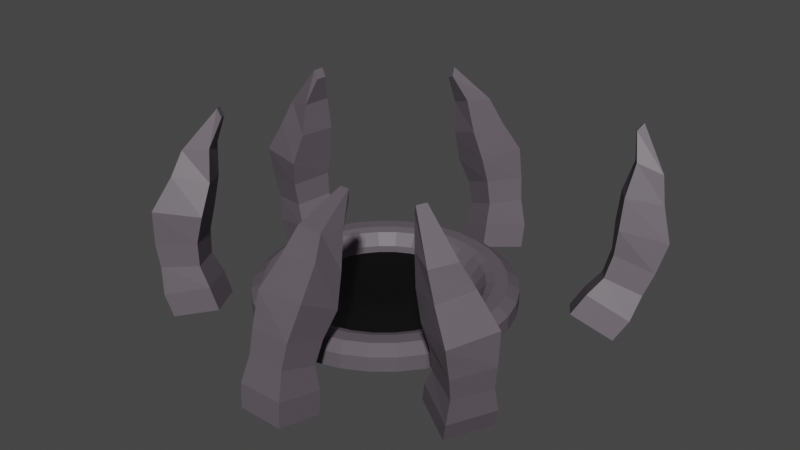 # Source: Kraken.blend  (saved by Blender 2.81.16; exported with 4.5.12 LTS)
import bpy
from mathutils import Matrix  # noqa: F401  (used for matrix-valued properties, if any)

bpy.ops.wm.read_factory_settings(use_empty=True)
scene = bpy.context.scene
scene.name = 'Scene'

# ---- collections
col_collection = bpy.data.collections.new('Collection'); scene.collection.children.link(col_collection)

# ---- materials (node trees are filled in below, after node groups)
mat_material_001 = bpy.data.materials.new('Material.001')
mat_material_001.use_transparent_shadow = False
mat_material_002 = bpy.data.materials.new('Material.002')
mat_material_002.use_transparent_shadow = False

# ---- material node trees
mat_material_001.use_nodes = True; mat_material_001.node_tree.nodes.clear()
_N = mat_material_001.node_tree.nodes; _L = mat_material_001.node_tree.links
n0 = _N.new('ShaderNodeOutputMaterial'); n0.name = 'Material Output'; n0.location = (300, 300)
n1 = _N.new('ShaderNodeBsdfPrincipled'); n1.name = 'Principled BSDF'; n1.location = (10, 300)
n1.distribution = 'GGX'
n1.subsurface_method = 'BURLEY'
n1.inputs[0].default_value = (0.1149, 0.09712, 0.1146, 1.0)
n1.inputs[3].default_value = 1.45
n1.inputs[27].default_value = (0.0, 0.0, 0.0, 1.0)
n1.inputs[28].default_value = 1.0
_L.new(n1.outputs[0], n0.inputs[0])
n0.is_active_output = True
mat_material_002.use_nodes = True; mat_material_002.node_tree.nodes.clear()
_N = mat_material_002.node_tree.nodes; _L = mat_material_002.node_tree.links
n0 = _N.new('ShaderNodeOutputMaterial'); n0.name = 'Material Output'; n0.location = (300, 300)
n1 = _N.new('ShaderNodeBsdfPrincipled'); n1.name = 'Principled BSDF'; n1.location = (10, 300)
n1.distribution = 'GGX'
n1.subsurface_method = 'BURLEY'
n1.inputs[0].default_value = (0.0, 0.0, 0.0, 1.0)
n1.inputs[3].default_value = 1.45
n1.inputs[27].default_value = (0.0, 0.0, 0.0, 1.0)
n1.inputs[28].default_value = 1.0
_L.new(n1.outputs[0], n0.inputs[0])
n0.is_active_output = True

# ---- world
world_world = bpy.data.worlds.new('World'); scene.world = world_world
world_world.use_nodes = True; world_world.node_tree.nodes.clear()
_N = world_world.node_tree.nodes; _L = world_world.node_tree.links
n0 = _N.new('ShaderNodeOutputWorld'); n0.name = 'World Output'; n0.location = (300, 300)
n1 = _N.new('ShaderNodeBackground'); n1.name = 'Background'; n1.location = (10, 300)
n1.inputs[0].default_value = (0.05088, 0.05088, 0.05088, 1.0)
_L.new(n1.outputs[0], n0.inputs[0])
n0.is_active_output = True
world_world.color = (0.05088, 0.05088, 0.05088)
world_world.use_sun_shadow = False
world_world.sun_shadow_jitter_overblur = 0.0

# ---- meshes
me_circle = bpy.data.meshes.new('Circle')
me_circle.from_pydata([(0.0, 0.3064, -1.0), (-0.1951, 0.3064, -0.9808), (-0.3827, 0.3064, -0.9239), (-0.5556, 0.3064, -0.8315), (-0.7071, 0.3064, -0.7071), (-0.8315, 0.3064, -0.5556), (-0.9239, 0.3064, -0.3827), (-0.9808, 0.3064, -0.1951), (-1.0, 0.3064, -8.889e-08), (-0.9808, 0.3064, 0.1951), (-0.9239, 0.3064, 0.3827), (-0.8315, 0.3064, 0.5556), (-0.7071, 0.3064, 0.7071), (-0.5556, 0.3064, 0.8315), (-0.3827, 0.3064, 0.9239), (-0.1951, 0.3064, 0.9808), (3.258e-07, 0.3064, 1.0), (0.1951, 0.3064, 0.9808), (0.3827, 0.3064, 0.9239), (0.5556, 0.3064, 0.8315), (0.7071, 0.3064, 0.7071), (0.8315, 0.3064, 0.5556), (0.9239, 0.3064, 0.3827), (0.9808, 0.3064, 0.1951), (1.0, 0.3064, -9.79e-07), (0.9808, 0.3064, -0.1951), (0.9239, 0.3064, -0.3827), (0.8315, 0.3064, -0.5556), (0.7071, 0.3064, -0.7071), (0.5556, 0.3064, -0.8315), (0.3827, 0.3064, -0.9239), (0.1951, 0.3064, -0.9808), (-8.75e-09, 0.2815, -0.9263), (-0.1807, 0.2815, -0.9085), (-0.3545, 0.2815, -0.8558), (-0.5146, 0.2815, -0.7702), (-0.655, 0.2815, -0.655), (-0.7702, 0.2815, -0.5146), (-0.8558, 0.2815, -0.3545), (-0.9085, 0.2815, -0.1807), (-0.9263, 0.2815, -1.032e-07), (-0.9085, 0.2815, 0.1807), (-0.8558, 0.2815, 0.3545), (-0.7702, 0.2815, 0.5146), (-0.655, 0.2815, 0.655), (-0.5146, 0.2815, 0.7702), (-0.3545, 0.2815, 0.8558), (-0.1807, 0.2815, 0.9085), (2.931e-07, 0.2815, 0.9263), (0.1807, 0.2815, 0.9085), (0.3545, 0.2815, 0.8558), (0.5146, 0.2815, 0.7702), (0.655, 0.2815, 0.655), (0.7702, 0.2815, 0.5146), (0.8558, 0.2815, 0.3545), (0.9085, 0.2815, 0.1807), (0.9263, 0.2815, -9.278e-07), (0.9085, 0.2815, -0.1807), (0.8558, 0.2815, -0.3545), (0.7702, 0.2815, -0.5146), (0.655, 0.2815, -0.655), (0.5146, 0.2815, -0.7702), (0.3545, 0.2815, -0.8558), (0.1807, 0.2815, -0.9085), (-2.265e-08, 0.1717, -0.8363), (-0.1632, 0.1717, -0.8202), (-0.32, 0.1717, -0.7726), (-0.4646, 0.1717, -0.6954), (-0.5914, 0.1717, -0.5914), (-0.6954, 0.1717, -0.4646), (-0.7726, 0.1717, -0.32), (-0.8202, 0.1717, -0.1632), (-0.8363, 0.1717, -1.215e-07), (-0.8202, 0.1717, 0.1632), (-0.7726, 0.1717, 0.32), (-0.6954, 0.1717, 0.4646), (-0.5914, 0.1717, 0.5914), (-0.4646, 0.1717, 0.6954), (-0.32, 0.1717, 0.7726), (-0.1632, 0.1717, 0.8202), (2.499e-07, 0.1717, 0.8363), (0.1632, 0.1717, 0.8202), (0.32, 0.1717, 0.7726), (0.4646, 0.1717, 0.6954), (0.5914, 0.1717, 0.5914), (0.6954, 0.1717, 0.4646), (0.7726, 0.1717, 0.32), (0.8202, 0.1717, 0.1632), (0.8363, 0.1717, -8.659e-07), (0.8202, 0.1717, -0.1632), (0.7726, 0.1717, -0.32), (0.6954, 0.1717, -0.4646), (0.5914, 0.1717, -0.5914), (0.4646, 0.1717, -0.6954), (0.32, 0.1717, -0.7726), (0.1632, 0.1717, -0.8202), (-2.84e-08, 0.1463, -0.7607), (-0.1484, 0.1463, -0.7461), (-0.2911, 0.1463, -0.7028), (-0.4226, 0.1463, -0.6325), (-0.5379, 0.1463, -0.5379), (-0.6325, 0.1463, -0.4226), (-0.7028, 0.1463, -0.2911), (-0.7461, 0.1463, -0.1484), (-0.7607, 0.1463, -1.404e-07), (-0.7461, 0.1463, 0.1484), (-0.7028, 0.1463, 0.2911), (-0.6325, 0.1463, 0.4226), (-0.5379, 0.1463, 0.5379), (-0.4226, 0.1463, 0.6325), (-0.2911, 0.1463, 0.7028), (-0.1484, 0.1463, 0.7461), (2.195e-07, 0.1463, 0.7607), (0.1484, 0.1463, 0.7461), (0.2911, 0.1463, 0.7028), (0.4226, 0.1463, 0.6325), (0.5379, 0.1463, 0.5379), (0.6325, 0.1463, 0.4226), (0.7028, 0.1463, 0.2911), (0.7461, 0.1463, 0.1484), (0.7607, 0.1463, -8.175e-07), (0.7461, 0.1463, -0.1484), (0.7028, 0.1463, -0.2911), (0.6325, 0.1463, -0.4226), (0.5379, 0.1463, -0.5379), (0.4226, 0.1463, -0.6325), (0.2911, 0.1463, -0.7028), (0.1484, 0.1463, -0.7461), (-1.099e-07, 0.003117, -7.587e-09), (1.487e-08, 0.3064, -1.125), (-0.2195, 0.3064, -1.104), (-0.4306, 0.3064, -1.04), (-0.6252, 0.3064, -0.9356), (-0.7957, 0.3064, -0.7957), (-0.9356, 0.3064, -0.6252), (-1.04, 0.3064, -0.4306), (-1.104, 0.3064, -0.2195), (-1.125, 0.3064, -6.265e-08), (-1.104, 0.3064, 0.2195), (-1.04, 0.3064, 0.4306), (-0.9356, 0.3064, 0.6252), (-0.7957, 0.3064, 0.7957), (-0.6252, 0.3064, 0.9356), (-0.4306, 0.3064, 1.04), (-0.2195, 0.3064, 1.104), (3.815e-07, 0.3064, 1.125), (0.2195, 0.3064, 1.104), (0.4306, 0.3064, 1.04), (0.6252, 0.3064, 0.9356), (0.7957, 0.3064, 0.7957), (0.9356, 0.3064, 0.6252), (1.04, 0.3064, 0.4306), (1.104, 0.3064, 0.2195), (1.125, 0.3064, -1.064e-06), (1.104, 0.3064, -0.2195), (1.04, 0.3064, -0.4306), (0.9356, 0.3064, -0.6252), (0.7957, 0.3064, -0.7957), (0.6252, 0.3064, -0.9356), (0.4306, 0.3064, -1.04), (0.2195, 0.3064, -1.104), (2.193e-08, 0.235, -1.233), (-0.2406, 0.235, -1.21), (-0.4719, 0.235, -1.139), (-0.6852, 0.235, -1.025), (-0.872, 0.235, -0.872), (-1.025, 0.235, -0.6852), (-1.139, 0.235, -0.4719), (-1.21, 0.235, -0.2406), (-1.233, 0.235, -3.673e-08), (-1.21, 0.235, 0.2406), (-1.139, 0.235, 0.4719), (-1.025, 0.235, 0.6852), (-0.872, 0.235, 0.872), (-0.6852, 0.235, 1.025), (-0.4719, 0.235, 1.139), (-0.2406, 0.235, 1.21), (4.238e-07, 0.235, 1.233), (0.2406, 0.235, 1.21), (0.472, 0.235, 1.139), (0.6852, 0.235, 1.025), (0.872, 0.235, 0.872), (1.025, 0.235, 0.6852), (1.139, 0.235, 0.4719), (1.21, 0.235, 0.2406), (1.233, 0.235, -1.134e-06), (1.21, 0.235, -0.2406), (1.139, 0.235, -0.472), (1.025, 0.235, -0.6852), (0.872, 0.235, -0.8721), (0.6852, 0.235, -1.025), (0.4719, 0.235, -1.139), (0.2406, 0.235, -1.21), (2.193e-08, 0.09309, -1.233), (-0.2406, 0.09309, -1.21), (-0.4719, 0.09309, -1.139), (-0.6852, 0.09309, -1.025), (-0.872, 0.09309, -0.872), (-1.025, 0.09309, -0.6852), (-1.139, 0.09309, -0.4719), (-1.21, 0.09309, -0.2406), (-1.233, 0.09309, -3.052e-08), (-1.21, 0.09309, 0.2406), (-1.139, 0.09309, 0.4719), (-1.025, 0.09309, 0.6852), (-0.872, 0.09309, 0.872), (-0.6852, 0.09309, 1.025), (-0.4719, 0.09309, 1.139), (-0.2406, 0.09309, 1.21), (4.238e-07, 0.09309, 1.233), (0.2406, 0.09309, 1.21), (0.472, 0.09309, 1.139), (0.6852, 0.09309, 1.025), (0.872, 0.09309, 0.872), (1.025, 0.09309, 0.6852), (1.139, 0.09309, 0.4719), (1.21, 0.09309, 0.2406), (1.233, 0.09309, -1.128e-06), (1.21, 0.09309, -0.2406), (1.139, 0.09309, -0.472), (1.025, 0.09309, -0.6852), (0.872, 0.09309, -0.8721), (0.6852, 0.09309, -1.025), (0.4719, 0.09309, -1.139), (0.2406, 0.09309, -1.21), (-0.2947, -0.115, -1.586), (-0.6304, 1.619, -1.723), (-0.08887, -0.2043, -1.972), (-0.6456, 1.699, -1.769), (0.08517, 0.053, -1.423), (-0.5512, 1.654, -1.689), (0.291, -0.03631, -1.809), (-0.5663, 1.734, -1.735), (-0.5473, 0.7136, -1.829), (-0.5722, 1.028, -1.782), (-0.6006, 1.333, -1.81), (-0.4905, 1.31, -2.042), (-0.4653, 1.066, -2.117), (-0.393, 0.7391, -2.262), (-0.2712, 1.407, -1.948), (-0.1471, 1.171, -2.004), (0.01556, 0.8849, -2.108), (-0.3813, 1.43, -1.716), (-0.2539, 1.133, -1.669), (-0.1388, 0.8594, -1.675), (-0.2524, 0.4484, -2.201), (-0.1769, 0.245, -2.13), (-0.1328, -0.005484, -2.079), (0.08933, 0.5995, -2.054), (0.141, 0.3856, -1.993), (0.2501, 0.1638, -1.914), (-0.0823, 0.6354, -1.693), (-0.01865, 0.419, -1.657), (0.04263, 0.2538, -1.525), (-0.3402, 0.08452, -1.69), (-0.3365, 0.2784, -1.794), (-0.424, 0.4843, -1.84), (1.272, -0.04828, -1.178), (1.547, 1.645, -1.623), (1.645, -0.2477, -1.322), (1.586, 1.713, -1.673), (1.489, 0.09542, -0.815), (1.593, 1.675, -1.547), (1.862, -0.104, -0.9586), (1.631, 1.743, -1.597), (1.449, 0.735, -1.584), (1.48, 1.053, -1.587), (1.553, 1.345, -1.648), (1.775, 1.257, -1.745), (1.78, 1.001, -1.768), (1.842, 0.6436, -1.805), (1.9, 1.34, -1.536), (1.967, 1.082, -1.479), (2.08, 0.7597, -1.428), (1.678, 1.428, -1.438), (1.667, 1.133, -1.298), (1.687, 0.8511, -1.207), (1.834, 0.3561, -1.646), (1.793, 0.1645, -1.528), (1.73, -0.07274, -1.444), (2.029, 0.4853, -1.319), (1.974, 0.2847, -1.224), (1.949, 0.07207, -1.078), (1.683, 0.623, -1.167), (1.653, 0.4128, -1.083), (1.573, 0.2731, -0.9334), (1.355, 0.1283, -1.299), (1.472, 0.2925, -1.387), (1.488, 0.4937, -1.494), (-1.114, 0.003961, 1.063), (-1.407, 1.691, 0.6074), (-1.477, -0.09596, 1.303), (-1.445, 1.775, 0.6176), (-1.346, -0.05444, 0.6867), (-1.455, 1.679, 0.5288), (-1.709, -0.1544, 0.9265), (-1.493, 1.763, 0.539), (-1.291, 0.8852, 1.027), (-1.328, 1.161, 0.8715), (-1.405, 1.445, 0.7802), (-1.621, 1.417, 0.9179), (-1.62, 1.208, 1.066), (-1.674, 0.9174, 1.28), (-1.756, 1.384, 0.7005), (-1.82, 1.133, 0.7833), (-1.928, 0.8284, 0.9066), (-1.54, 1.411, 0.5628), (-1.528, 1.086, 0.5893), (-1.545, 0.7962, 0.6537), (-1.666, 0.589, 1.287), (-1.625, 0.3643, 1.28), (-1.561, 0.1169, 1.324), (-1.875, 0.5365, 0.9484), (-1.82, 0.3154, 0.9651), (-1.795, 0.05802, 0.9447), (-1.538, 0.5789, 0.7338), (-1.507, 0.3549, 0.7655), (-1.429, 0.1587, 0.7031), (-1.195, 0.2176, 1.083), (-1.312, 0.4037, 1.081), (-1.329, 0.6314, 1.073), (-1.389, -0.03561, -0.415), (-1.385, 1.724, -0.6183), (-1.807, -0.145, -0.5272), (-1.425, 1.809, -0.6223), (-1.281, -0.005386, -0.8472), (-1.363, 1.731, -0.7085), (-1.699, -0.1148, -0.9594), (-1.402, 1.815, -0.7124), (-1.548, 0.8499, -0.4007), (-1.482, 1.151, -0.4815), (-1.49, 1.452, -0.5454), (-1.738, 1.419, -0.6095), (-1.828, 1.188, -0.5472), (-1.998, 0.8694, -0.4935), (-1.675, 1.437, -0.859), (-1.762, 1.182, -0.8949), (-1.905, 0.8709, -0.9444), (-1.428, 1.47, -0.7948), (-1.416, 1.145, -0.8292), (-1.455, 0.8514, -0.8516), (-1.975, 0.5455, -0.544), (-1.926, 0.323, -0.5619), (-1.896, 0.06712, -0.5328), (-1.878, 0.5727, -0.9328), (-1.836, 0.3483, -0.9236), (-1.787, 0.09758, -0.9683), (-1.492, 0.6236, -0.8328), (-1.477, 0.3955, -0.8305), (-1.366, 0.2078, -0.8552), (-1.475, 0.1773, -0.4197), (-1.568, 0.3703, -0.4689), (-1.589, 0.5964, -0.444), (0.5783, -0.1188, 1.51), (0.2406, 1.437, 0.7319), (0.5568, -0.01641, 1.944), (0.2377, 1.53, 0.7275), (0.1324, -0.1339, 1.492), (0.1476, 1.434, 0.728), (0.111, -0.0315, 1.926), (0.1446, 1.527, 0.7236), (0.5531, 0.7367, 1.233), (0.4378, 0.9736, 1.053), (0.3534, 1.244, 0.9336), (0.3403, 1.333, 1.175), (0.4366, 1.17, 1.347), (0.5467, 0.9677, 1.631), (0.08295, 1.324, 1.165), (0.08445, 1.141, 1.365), (0.08763, 0.9348, 1.643), (0.09597, 1.235, 0.923), (0.08567, 0.9446, 1.071), (0.09405, 0.7038, 1.245), (0.5182, 0.6721, 1.772), (0.5089, 0.4532, 1.837), (0.5517, 0.2125, 1.923), (0.1172, 0.6585, 1.755), (0.1358, 0.4406, 1.821), (0.1024, 0.1973, 1.905), (0.1375, 0.5199, 1.379), (0.1547, 0.3117, 1.471), (0.124, 0.09411, 1.467), (0.5733, 0.1093, 1.486), (0.5278, 0.3243, 1.487), (0.5385, 0.5335, 1.395), (1.382, -0.003298, 0.5096), (1.196, 1.71, 0.9218), (1.761, -0.1127, 0.7199), (1.226, 1.794, 0.9472), (1.158, -0.03771, 0.8944), (1.149, 1.703, 1.002), (1.537, -0.1471, 1.105), (1.18, 1.787, 1.027), (1.474, 0.8804, 0.651), (1.367, 1.165, 0.7471), (1.336, 1.454, 0.8478), (1.558, 1.421, 0.9741), (1.678, 1.204, 0.9111), (1.88, 0.9025, 0.868), (1.429, 1.402, 1.196), (1.521, 1.147, 1.223), (1.667, 0.8376, 1.271), (1.207, 1.434, 1.07), (1.21, 1.108, 1.059), (1.262, 0.8155, 1.054), (1.867, 0.5741, 0.8691), (1.832, 0.3497, 0.8447), (1.829, 0.09952, 0.7765), (1.666, 0.5432, 1.215), (1.644, 0.3209, 1.167), (1.603, 0.06484, 1.164), (1.319, 0.594, 1.018), (1.322, 0.3682, 0.9836), (1.222, 0.1751, 0.9523), (1.447, 0.2098, 0.5645), (1.509, 0.397, 0.6616), (1.521, 0.625, 0.6722)], [], [(31, 63, 62, 30), (18, 50, 49, 17), (5, 37, 36, 4), (0, 32, 63, 31), (19, 51, 50, 18), (6, 38, 37, 5), (20, 52, 51, 19), (7, 39, 38, 6), (21, 53, 52, 20), (8, 40, 39, 7), (22, 54, 53, 21), (9, 41, 40, 8), (23, 55, 54, 22), (10, 42, 41, 9), (24, 56, 55, 23), (11, 43, 42, 10), (25, 57, 56, 24), (12, 44, 43, 11), (26, 58, 57, 25), (13, 45, 44, 12), (27, 59, 58, 26), (14, 46, 45, 13), (1, 33, 32, 0), (28, 60, 59, 27), (15, 47, 46, 14), (2, 34, 33, 1), (29, 61, 60, 28), (16, 48, 47, 15), (3, 35, 34, 2), (30, 62, 61, 29), (17, 49, 48, 16), (4, 36, 35, 3), (58, 90, 89, 57), (45, 77, 76, 44), (59, 91, 90, 58), (46, 78, 77, 45), (33, 65, 64, 32), (60, 92, 91, 59), (47, 79, 78, 46), (34, 66, 65, 33), (61, 93, 92, 60), (48, 80, 79, 47), (35, 67, 66, 34), (62, 94, 93, 61), (49, 81, 80, 48), (36, 68, 67, 35), (63, 95, 94, 62), (50, 82, 81, 49), (37, 69, 68, 36), (32, 64, 95, 63), (51, 83, 82, 50), (38, 70, 69, 37), (52, 84, 83, 51), (39, 71, 70, 38), (53, 85, 84, 52), (40, 72, 71, 39), (54, 86, 85, 53), (41, 73, 72, 40), (55, 87, 86, 54), (42, 74, 73, 41), (56, 88, 87, 55), (43, 75, 74, 42), (57, 89, 88, 56), (44, 76, 75, 43), (66, 98, 97, 65), (93, 125, 124, 92), (80, 112, 111, 79), (67, 99, 98, 66), (94, 126, 125, 93), (81, 113, 112, 80), (68, 100, 99, 67), (95, 127, 126, 94), (82, 114, 113, 81), (69, 101, 100, 68), (64, 96, 127, 95), (83, 115, 114, 82), (70, 102, 101, 69), (84, 116, 115, 83), (71, 103, 102, 70), (85, 117, 116, 84), (72, 104, 103, 71), (86, 118, 117, 85), (73, 105, 104, 72), (87, 119, 118, 86), (74, 106, 105, 73), (88, 120, 119, 87), (75, 107, 106, 74), (89, 121, 120, 88), (76, 108, 107, 75), (90, 122, 121, 89), (77, 109, 108, 76), (91, 123, 122, 90), (78, 110, 109, 77), (65, 97, 96, 64), (92, 124, 123, 91), (79, 111, 110, 78), (101, 128, 100), (96, 128, 127), (115, 128, 114), (102, 128, 101), (116, 128, 115), (103, 128, 102), (117, 128, 116), (104, 128, 103), (118, 128, 117), (105, 128, 104), (119, 128, 118), (106, 128, 105), (120, 128, 119), (107, 128, 106), (121, 128, 120), (108, 128, 107), (122, 128, 121), (109, 128, 108), (123, 128, 122), (110, 128, 109), (97, 128, 96), (124, 128, 123), (111, 128, 110), (98, 128, 97), (125, 128, 124), (112, 128, 111), (99, 128, 98), (126, 128, 125), (113, 128, 112), (100, 128, 99), (127, 128, 126), (114, 128, 113), (30, 159, 160, 31), (17, 146, 147, 18), (4, 133, 134, 5), (31, 160, 129, 0), (18, 147, 148, 19), (5, 134, 135, 6), (19, 148, 149, 20), (6, 135, 136, 7), (20, 149, 150, 21), (7, 136, 137, 8), (21, 150, 151, 22), (8, 137, 138, 9), (22, 151, 152, 23), (9, 138, 139, 10), (23, 152, 153, 24), (10, 139, 140, 11), (24, 153, 154, 25), (11, 140, 141, 12), (25, 154, 155, 26), (12, 141, 142, 13), (26, 155, 156, 27), (13, 142, 143, 14), (0, 129, 130, 1), (27, 156, 157, 28), (14, 143, 144, 15), (1, 130, 131, 2), (28, 157, 158, 29), (15, 144, 145, 16), (2, 131, 132, 3), (29, 158, 159, 30), (16, 145, 146, 17), (3, 132, 133, 4), (139, 171, 172, 140), (153, 185, 186, 154), (140, 172, 173, 141), (154, 186, 187, 155), (141, 173, 174, 142), (155, 187, 188, 156), (142, 174, 175, 143), (129, 161, 162, 130), (156, 188, 189, 157), (143, 175, 176, 144), (130, 162, 163, 131), (157, 189, 190, 158), (144, 176, 177, 145), (131, 163, 164, 132), (158, 190, 191, 159), (145, 177, 178, 146), (132, 164, 165, 133), (159, 191, 192, 160), (146, 178, 179, 147), (133, 165, 166, 134), (160, 192, 161, 129), (147, 179, 180, 148), (134, 166, 167, 135), (148, 180, 181, 149), (135, 167, 168, 136), (149, 181, 182, 150), (136, 168, 169, 137), (150, 182, 183, 151), (137, 169, 170, 138), (151, 183, 184, 152), (138, 170, 171, 139), (152, 184, 185, 153), (174, 206, 207, 175), (161, 193, 194, 162), (188, 220, 221, 189), (175, 207, 208, 176), (162, 194, 195, 163), (189, 221, 222, 190), (176, 208, 209, 177), (163, 195, 196, 164), (190, 222, 223, 191), (177, 209, 210, 178), (164, 196, 197, 165), (191, 223, 224, 192), (178, 210, 211, 179), (165, 197, 198, 166), (192, 224, 193, 161), (179, 211, 212, 180), (166, 198, 199, 167), (180, 212, 213, 181), (167, 199, 200, 168), (181, 213, 214, 182), (168, 200, 201, 169), (182, 214, 215, 183), (169, 201, 202, 170), (183, 215, 216, 184), (170, 202, 203, 171), (184, 216, 217, 185), (171, 203, 204, 172), (185, 217, 218, 186), (172, 204, 205, 173), (186, 218, 219, 187), (173, 205, 206, 174), (187, 219, 220, 188), (235, 226, 228, 236), (236, 228, 232, 239), (239, 232, 230, 242), (242, 230, 226, 235), (227, 231, 229, 225), (232, 228, 226, 230), (251, 244, 233, 256), (244, 243, 234, 233), (243, 242, 235, 234), (248, 241, 244, 251), (241, 240, 243, 244), (240, 239, 242, 243), (245, 238, 241, 248), (238, 237, 240, 241), (237, 236, 239, 240), (256, 233, 238, 245), (233, 234, 237, 238), (234, 235, 236, 237), (225, 254, 247, 227), (254, 255, 246, 247), (255, 256, 245, 246), (227, 247, 250, 231), (247, 246, 249, 250), (246, 245, 248, 249), (231, 250, 253, 229), (250, 249, 252, 253), (249, 248, 251, 252), (229, 253, 254, 225), (253, 252, 255, 254), (252, 251, 256, 255), (267, 258, 260, 268), (268, 260, 264, 271), (271, 264, 262, 274), (274, 262, 258, 267), (259, 263, 261, 257), (264, 260, 258, 262), (283, 276, 265, 288), (276, 275, 266, 265), (275, 274, 267, 266), (280, 273, 276, 283), (273, 272, 275, 276), (272, 271, 274, 275), (277, 270, 273, 280), (270, 269, 272, 273), (269, 268, 271, 272), (288, 265, 270, 277), (265, 266, 269, 270), (266, 267, 268, 269), (257, 286, 279, 259), (286, 287, 278, 279), (287, 288, 277, 278), (259, 279, 282, 263), (279, 278, 281, 282), (278, 277, 280, 281), (263, 282, 285, 261), (282, 281, 284, 285), (281, 280, 283, 284), (261, 285, 286, 257), (285, 284, 287, 286), (284, 283, 288, 287), (299, 290, 292, 300), (300, 292, 296, 303), (303, 296, 294, 306), (306, 294, 290, 299), (291, 295, 293, 289), (296, 292, 290, 294), (315, 308, 297, 320), (308, 307, 298, 297), (307, 306, 299, 298), (312, 305, 308, 315), (305, 304, 307, 308), (304, 303, 306, 307), (309, 302, 305, 312), (302, 301, 304, 305), (301, 300, 303, 304), (320, 297, 302, 309), (297, 298, 301, 302), (298, 299, 300, 301), (289, 318, 311, 291), (318, 319, 310, 311), (319, 320, 309, 310), (291, 311, 314, 295), (311, 310, 313, 314), (310, 309, 312, 313), (295, 314, 317, 293), (314, 313, 316, 317), (313, 312, 315, 316), (293, 317, 318, 289), (317, 316, 319, 318), (316, 315, 320, 319), (331, 322, 324, 332), (332, 324, 328, 335), (335, 328, 326, 338), (338, 326, 322, 331), (323, 327, 325, 321), (328, 324, 322, 326), (347, 340, 329, 352), (340, 339, 330, 329), (339, 338, 331, 330), (344, 337, 340, 347), (337, 336, 339, 340), (336, 335, 338, 339), (341, 334, 337, 344), (334, 333, 336, 337), (333, 332, 335, 336), (352, 329, 334, 341), (329, 330, 333, 334), (330, 331, 332, 333), (321, 350, 343, 323), (350, 351, 342, 343), (351, 352, 341, 342), (323, 343, 346, 327), (343, 342, 345, 346), (342, 341, 344, 345), (327, 346, 349, 325), (346, 345, 348, 349), (345, 344, 347, 348), (325, 349, 350, 321), (349, 348, 351, 350), (348, 347, 352, 351), (363, 354, 356, 364), (364, 356, 360, 367), (367, 360, 358, 370), (370, 358, 354, 363), (355, 359, 357, 353), (360, 356, 354, 358), (379, 372, 361, 384), (372, 371, 362, 361), (371, 370, 363, 362), (376, 369, 372, 379), (369, 368, 371, 372), (368, 367, 370, 371), (373, 366, 369, 376), (366, 365, 368, 369), (365, 364, 367, 368), (384, 361, 366, 373), (361, 362, 365, 366), (362, 363, 364, 365), (353, 382, 375, 355), (382, 383, 374, 375), (383, 384, 373, 374), (355, 375, 378, 359), (375, 374, 377, 378), (374, 373, 376, 377), (359, 378, 381, 357), (378, 377, 380, 381), (377, 376, 379, 380), (357, 381, 382, 353), (381, 380, 383, 382), (380, 379, 384, 383), (395, 386, 388, 396), (396, 388, 392, 399), (399, 392, 390, 402), (402, 390, 386, 395), (387, 391, 389, 385), (392, 388, 386, 390), (411, 404, 393, 416), (404, 403, 394, 393), (403, 402, 395, 394), (408, 401, 404, 411), (401, 400, 403, 404), (400, 399, 402, 403), (405, 398, 401, 408), (398, 397, 400, 401), (397, 396, 399, 400), (416, 393, 398, 405), (393, 394, 397, 398), (394, 395, 396, 397), (385, 414, 407, 387), (414, 415, 406, 407), (415, 416, 405, 406), (387, 407, 410, 391), (407, 406, 409, 410), (406, 405, 408, 409), (391, 410, 413, 389), (410, 409, 412, 413), (409, 408, 411, 412), (389, 413, 414, 385), (413, 412, 415, 414), (412, 411, 416, 415)])
me_circle.polygons.foreach_set('material_index', [0, 0, 0, 0, 0, 0, 0, 0, 0, 0, 0, 0, 0, 0, 0, 0, 0, 0, 0, 0, 0, 0, 0, 0, 0, 0, 0, 0, 0, 0, 0, 0, 0, 0, 0, 0, 0, 0, 0, 0, 0, 0, 0, 0, 0, 0, 0, 0, 0, 0, 0, 0, 0, 0, 0, 0, 0, 0, 0, 0, 0, 0, 0, 0, 0, 0, 0, 0, 0, 0, 0, 0, 0, 0, 0, 0, 0, 0, 0, 0, 0, 0, 0, 0, 0, 0, 0, 0, 0, 0, 0, 0, 0, 0, 0, 0, 1, 1, 1, 1, 1, 1, 1, 1, 1, 1, 1, 1, 1, 1, 1, 1, 1, 1, 1, 1, 1, 1, 1, 1, 1, 1, 1, 1, 1, 1, 1, 1, 0, 0, 0, 0, 0, 0, 0, 0, 0, 0, 0, 0, 0, 0, 0, 0, 0, 0, 0, 0, 0, 0, 0, 0, 0, 0, 0, 0, 0, 0, 0, 0, 0, 0, 0, 0, 0, 0, 0, 0, 0, 0, 0, 0, 0, 0, 0, 0, 0, 0, 0, 0, 0, 0, 0, 0, 0, 0, 0, 0, 0, 0, 0, 0, 0, 0, 0, 0, 0, 0, 0, 0, 0, 0, 0, 0, 0, 0, 0, 0, 0, 0, 0, 0, 0, 0, 0, 0, 0, 0, 0, 0, 0, 0, 0, 0, 0, 0, 0, 0, 0, 0, 0, 0, 0, 0, 0, 0, 0, 0, 0, 0, 0, 0, 0, 0, 0, 0, 0, 0, 0, 0, 0, 0, 0, 0, 0, 0, 0, 0, 0, 0, 0, 0, 0, 0, 0, 0, 0, 0, 0, 0, 0, 0, 0, 0, 0, 0, 0, 0, 0, 0, 0, 0, 0, 0, 0, 0, 0, 0, 0, 0, 0, 0, 0, 0, 0, 0, 0, 0, 0, 0, 0, 0, 0, 0, 0, 0, 0, 0, 0, 0, 0, 0, 0, 0, 0, 0, 0, 0, 0, 0, 0, 0, 0, 0, 0, 0, 0, 0, 0, 0, 0, 0, 0, 0, 0, 0, 0, 0, 0, 0, 0, 0, 0, 0, 0, 0, 0, 0, 0, 0, 0, 0, 0, 0, 0, 0, 0, 0, 0, 0, 0, 0, 0, 0, 0, 0, 0, 0, 0, 0, 0, 0, 0, 0, 0, 0, 0, 0, 0, 0, 0, 0, 0, 0, 0, 0, 0, 0, 0, 0, 0, 0, 0, 0, 0, 0, 0, 0, 0, 0, 0, 0, 0, 0])
_uv = me_circle.uv_layers.new(name='UVMap')
_uv.uv.foreach_set('vector', [0.0, 0.0, 0.0, 0.0, 0.0, 0.0, 0.0, 0.0, 0.0, 0.0, 0.0, 0.0, 0.0, 0.0, 0.0, 0.0, 0.0, 0.0, 0.0, 0.0, 0.0, 0.0, 0.0, 0.0, 0.0, 0.0, 0.0, 0.0, 0.0, 0.0, 0.0, 0.0, 0.0, 0.0, 0.0, 0.0, 0.0, 0.0, 0.0, 0.0, 0.0, 0.0, 0.0, 0.0, 0.0, 0.0, 0.0, 0.0, 0.0, 0.0, 0.0, 0.0, 0.0, 0.0, 0.0, 0.0, 0.0, 0.0, 0.0, 0.0, 0.0, 0.0, 0.0, 0.0, 0.0, 0.0, 0.0, 0.0, 0.0, 0.0, 0.0, 0.0, 0.0, 0.0, 0.0, 0.0, 0.0, 0.0, 0.0, 0.0, 0.0, 0.0, 0.0, 0.0, 0.0, 0.0, 0.0, 0.0, 0.0, 0.0, 0.0, 0.0, 0.0, 0.0, 0.0, 0.0, 0.0, 0.0, 0.0, 0.0, 0.0, 0.0, 0.0, 0.0, 0.0, 0.0, 0.0, 0.0, 0.0, 0.0, 0.0, 0.0, 0.0, 0.0, 0.0, 0.0, 0.0, 0.0, 0.0, 0.0, 0.0, 0.0, 0.0, 0.0, 0.0, 0.0, 0.0, 0.0, 0.0, 0.0, 0.0, 0.0, 0.0, 0.0, 0.0, 0.0, 0.0, 0.0, 0.0, 0.0, 0.0, 0.0, 0.0, 0.0, 0.0, 0.0, 0.0, 0.0, 0.0, 0.0, 0.0, 0.0, 0.0, 0.0, 0.0, 0.0, 0.0, 0.0, 0.0, 0.0, 0.0, 0.0, 0.0, 0.0, 0.0, 0.0, 0.0, 0.0, 0.0, 0.0, 0.0, 0.0, 0.0, 0.0, 0.0, 0.0, 0.0, 0.0, 0.0, 0.0, 0.0, 0.0, 0.0, 0.0, 0.0, 0.0, 0.0, 0.0, 0.0, 0.0, 0.0, 0.0, 0.0, 0.0, 0.0, 0.0, 0.0, 0.0, 0.0, 0.0, 0.0, 0.0, 0.0, 0.0, 0.0, 0.0, 0.0, 0.0, 0.0, 0.0, 0.0, 0.0, 0.0, 0.0, 0.0, 0.0, 0.0, 0.0, 0.0, 0.0, 0.0, 0.0, 0.0, 0.0, 0.0, 0.0, 0.0, 0.0, 0.0, 0.0, 0.0, 0.0, 0.0, 0.0, 0.0, 0.0, 0.0, 0.0, 0.0, 0.0, 0.0, 0.0, 0.0, 0.0, 0.0, 0.0, 0.0, 0.0, 0.0, 0.0, 0.0, 0.0, 0.0, 0.0, 0.0, 0.0, 0.0, 0.0, 0.0, 0.0, 0.0, 0.0, 0.0, 0.0, 0.0, 0.0, 0.0, 0.0, 0.0, 0.0, 0.0, 0.0, 0.0, 0.0, 0.0, 0.0, 0.0, 0.0, 0.0, 0.0, 0.0, 0.0, 0.0, 0.0, 0.0, 0.0, 0.0, 0.0, 0.0, 0.0, 0.0, 0.0, 0.0, 0.0, 0.0, 0.0, 0.0, 0.0, 0.0, 0.0, 0.0, 0.0, 0.0, 0.0, 0.0, 0.0, 0.0, 0.0, 0.0, 0.0, 0.0, 0.0, 0.0, 0.0, 0.0, 0.0, 0.0, 0.0, 0.0, 0.0, 0.0, 0.0, 0.0, 0.0, 0.0, 0.0, 0.0, 0.0, 0.0, 0.0, 0.0, 0.0, 0.0, 0.0, 0.0, 0.0, 0.0, 0.0, 0.0, 0.0, 0.0, 0.0, 0.0, 0.0, 0.0, 0.0, 0.0, 0.0, 0.0, 0.0, 0.0, 0.0, 0.0, 0.0, 0.0, 0.0, 0.0, 0.0, 0.0, 0.0, 0.0, 0.0, 0.0, 0.0, 0.0, 0.0, 0.0, 0.0, 0.0, 0.0, 0.0, 0.0, 0.0, 0.0, 0.0, 0.0, 0.0, 0.0, 0.0, 0.0, 0.0, 0.0, 0.0, 0.0, 0.0, 0.0, 0.0, 0.0, 0.0, 0.0, 0.0, 0.0, 0.0, 0.0, 0.0, 0.0, 0.0, 0.0, 0.0, 0.0, 0.0, 0.0, 0.0, 0.0, 0.0, 0.0, 0.0, 0.0, 0.0, 0.0, 0.0, 0.0, 0.0, 0.0, 0.0, 0.0, 0.0, 0.0, 0.0, 0.0, 0.0, 0.0, 0.0, 0.0, 0.0, 0.0, 0.0, 0.0, 0.0, 0.0, 0.0, 0.0, 0.0, 0.0, 0.0, 0.0, 0.0, 0.0, 0.0, 0.0, 0.0, 0.0, 0.0, 0.0, 0.0, 0.0, 0.0, 0.0, 0.0, 0.0, 0.0, 0.0, 0.0, 0.0, 0.0, 0.0, 0.0, 0.0, 0.0, 0.0, 0.0, 0.0, 0.0, 0.0, 0.0, 0.0, 0.0, 0.0, 0.0, 0.0, 0.0, 0.0, 0.0, 0.0, 0.0, 0.0, 0.0, 0.0, 0.0, 0.0, 0.0, 0.0, 0.0, 0.0, 0.0, 0.0, 0.0, 0.0, 0.0, 0.0, 0.0, 0.0, 0.0, 0.0, 0.0, 0.0, 0.0, 0.0, 0.0, 0.0, 0.0, 0.0, 0.0, 0.0, 0.0, 0.0, 0.0, 0.0, 0.0, 0.0, 0.0, 0.0, 0.0, 0.0, 0.0, 0.0, 0.0, 0.0, 0.0, 0.0, 0.0, 0.0, 0.0, 0.0, 0.0, 0.0, 0.0, 0.0, 0.0, 0.0, 0.0, 0.0, 0.0, 0.0, 0.0, 0.0, 0.0, 0.0, 0.0, 0.0, 0.0, 0.0, 0.0, 0.0, 0.0, 0.0, 0.0, 0.0, 0.0, 0.0, 0.0, 0.0, 0.0, 0.0, 0.0, 0.0, 0.0, 0.0, 0.0, 0.0, 0.0, 0.0, 0.0, 0.0, 0.0, 0.0, 0.0, 0.0, 0.0, 0.0, 0.0, 0.0, 0.0, 0.0, 0.0, 0.0, 0.0, 0.0, 0.0, 0.0, 0.0, 0.0, 0.0, 0.0, 0.0, 0.0, 0.0, 0.0, 0.0, 0.0, 0.0, 0.0, 0.0, 0.0, 0.0, 0.0, 0.0, 0.0, 0.0, 0.0, 0.0, 0.0, 0.0, 0.0, 0.0, 0.0, 0.0, 0.0, 0.0, 0.0, 0.0, 0.0, 0.0, 0.0, 0.0, 0.0, 0.0, 0.0, 0.0, 0.0, 0.0, 0.0, 0.0, 0.0, 0.0, 0.0, 0.0, 0.0, 0.0, 0.0, 0.0, 0.0, 0.0, 0.0, 0.0, 0.0, 0.0, 0.0, 0.0, 0.0, 0.0, 0.0, 0.0, 0.0, 0.0, 0.0, 0.0, 0.0, 0.0, 0.0, 0.0, 0.0, 0.0, 0.0, 0.0, 0.0, 0.0, 0.0, 0.0, 0.0, 0.0, 0.0, 0.0, 0.0, 0.0, 0.0, 0.0, 0.0, 0.0, 0.0, 0.0, 0.0, 0.0, 0.0, 0.0, 0.0, 0.0, 0.0, 0.0, 0.0, 0.0, 0.0, 0.0, 0.0, 0.0, 0.0, 0.0, 0.0, 0.0, 0.0, 0.0, 0.0, 0.0, 0.0, 0.0, 0.0, 0.0, 0.0, 0.0, 0.0, 0.0, 0.0, 0.0, 0.0, 0.0, 0.0, 0.0, 0.0, 0.0, 0.0, 0.0, 0.0, 0.0, 0.0, 0.0, 0.0, 0.0, 0.0, 0.0, 0.0, 0.0, 0.0, 0.0, 0.0, 0.0, 0.0, 0.0, 0.0, 0.0, 0.0, 0.0, 0.0, 0.0, 0.0, 0.0, 0.0, 0.0, 0.0, 0.0, 0.0, 0.0, 0.0, 0.0, 0.0, 0.0, 0.0, 0.0, 0.0, 0.0, 0.0, 0.0, 0.0, 0.0, 0.0, 0.0, 0.0, 0.0, 0.0, 0.0, 0.0, 0.0, 0.0, 0.0, 0.0, 0.0, 0.0, 0.0, 0.0, 0.0, 0.0, 0.0, 0.0, 0.0, 0.0, 0.0, 0.0, 0.0, 0.0, 0.0, 0.0, 0.0, 0.0, 0.0, 0.0, 0.0, 0.0, 0.0, 0.0, 0.0, 0.0, 0.0, 0.0, 0.0, 0.0, 0.0, 0.0, 0.0, 0.0, 0.0, 0.0, 0.0, 0.0, 0.0, 0.0, 0.0, 0.0, 0.0, 0.0, 0.0, 0.0, 0.0, 0.0, 0.0, 0.0, 0.0, 0.0, 0.0, 0.0, 0.0, 0.0, 0.0, 0.0, 0.0, 0.0, 0.0, 0.0, 0.0, 0.0, 0.0, 0.0, 0.0, 0.0, 0.0, 0.0, 0.0, 0.0, 0.0, 0.0, 0.0, 0.0, 0.0, 0.0, 0.0, 0.0, 0.0, 0.0, 0.0, 0.0, 0.0, 0.0, 0.0, 0.0, 0.0, 0.0, 0.0, 0.0, 0.0, 0.0, 0.0, 0.0, 0.0, 0.0, 0.0, 0.0, 0.0, 0.0, 0.0, 0.0, 0.0, 0.0, 0.0, 0.0, 0.0, 0.0, 0.0, 0.0, 0.0, 0.0, 0.0, 0.0, 0.0, 0.0, 0.0, 0.0, 0.0, 0.0, 0.0, 0.0, 0.0, 0.0, 0.0, 0.0, 0.0, 0.0, 0.0, 0.0, 0.0, 0.0, 0.0, 0.0, 0.0, 0.0, 0.0, 0.0, 0.0, 0.0, 0.0, 0.0, 0.0, 0.0, 0.0, 0.0, 0.0, 0.0, 0.0, 0.0, 0.0, 0.0, 0.0, 0.0, 0.0, 0.0, 0.0, 0.0, 0.0, 0.0, 0.0, 0.0, 0.0, 0.0, 0.0, 0.0, 0.0, 0.0, 0.0, 0.0, 0.0, 0.0, 0.0, 0.0, 0.0, 0.0, 0.0, 0.0, 0.0, 0.0, 0.0, 0.0, 0.0, 0.0, 0.0, 0.0, 0.0, 0.0, 0.0, 0.0, 0.0, 0.0, 0.0, 0.0, 0.0, 0.0, 0.0, 0.0, 0.0, 0.0, 0.0, 0.0, 0.0, 0.0, 0.0, 0.0, 0.0, 0.0, 0.0, 0.0, 0.0, 0.0, 0.0, 0.0, 0.0, 0.0, 0.0, 0.0, 0.0, 0.0, 0.0, 0.0, 0.0, 0.0, 0.0, 0.0, 0.0, 0.0, 0.0, 0.0, 0.0, 0.0, 0.0, 0.0, 0.0, 0.0, 0.0, 0.0, 0.0, 0.0, 0.0, 0.0, 0.0, 0.0, 0.0, 0.0, 0.0, 0.0, 0.0, 0.0, 0.0, 0.0, 0.0, 0.0, 0.0, 0.0, 0.0, 0.0, 0.0, 0.0, 0.0, 0.0, 0.0, 0.0, 0.0, 0.0, 0.0, 0.0, 0.0, 0.0, 0.0, 0.0, 0.0, 0.0, 0.0, 0.0, 0.0, 0.0, 0.0, 0.0, 0.0, 0.0, 0.0, 0.0, 0.0, 0.0, 0.0, 0.0, 0.0, 0.0, 0.0, 0.0, 0.0, 0.0, 0.0, 0.0, 0.0, 0.0, 0.0, 0.0, 0.0, 0.0, 0.0, 0.0, 0.0, 0.0, 0.0, 0.0, 0.0, 0.0, 0.0, 0.0, 0.0, 0.0, 0.0, 0.0, 0.0, 0.0, 0.0, 0.0, 0.0, 0.0, 0.0, 0.0, 0.0, 0.0, 0.0, 0.0, 0.0, 0.0, 0.0, 0.0, 0.0, 0.0, 0.0, 0.0, 0.0, 0.0, 0.0, 0.0, 0.0, 0.0, 0.0, 0.0, 0.0, 0.0, 0.0, 0.0, 0.0, 0.0, 0.0, 0.0, 0.0, 0.0, 0.0, 0.0, 0.0, 0.0, 0.0, 0.0, 0.0, 0.0, 0.0, 0.0, 0.0, 0.0, 0.0, 0.0, 0.0, 0.0, 0.0, 0.0, 0.0, 0.0, 0.0, 0.0, 0.0, 0.0, 0.0, 0.0, 0.0, 0.0, 0.0, 0.0, 0.0, 0.0, 0.0, 0.0, 0.0, 0.0, 0.0, 0.0, 0.0, 0.0, 0.0, 0.0, 0.0, 0.0, 0.0, 0.0, 0.0, 0.0, 0.0, 0.0, 0.0, 0.0, 0.0, 0.0, 0.0, 0.0, 0.0, 0.0, 0.0, 0.0, 0.0, 0.0, 0.0, 0.0, 0.0, 0.0, 0.0, 0.0, 0.0, 0.0, 0.0, 0.0, 0.0, 0.0, 0.0, 0.0, 0.0, 0.0, 0.0, 0.0, 0.0, 0.0, 0.0, 0.0, 0.0, 0.0, 0.0, 0.0, 0.0, 0.0, 0.0, 0.0, 0.0, 0.0, 0.0, 0.0, 0.0, 0.0, 0.0, 0.0, 0.0, 0.0, 0.0, 0.0, 0.0, 0.0, 0.0, 0.0, 0.0, 0.0, 0.0, 0.0, 0.0, 0.0, 0.0, 0.0, 0.0, 0.0, 0.0, 0.0, 0.0, 0.0, 0.0, 0.0, 0.0, 0.0, 0.0, 0.0, 0.0, 0.0, 0.0, 0.0, 0.0, 0.0, 0.0, 0.0, 0.0, 0.0, 0.0, 0.0, 0.0, 0.0, 0.0, 0.0, 0.0, 0.0, 0.0, 0.0, 0.0, 0.0, 0.0, 0.0, 0.0, 0.0, 0.0, 0.0, 0.0, 0.0, 0.0, 0.0, 0.0, 0.0, 0.0, 0.0, 0.0, 0.0, 0.0, 0.0, 0.0, 0.0, 0.0, 0.0, 0.0, 0.0, 0.0, 0.0, 0.0, 0.0, 0.0, 0.0, 0.0, 0.0, 0.0, 0.0, 0.0, 0.0, 0.0, 0.0, 0.0, 0.0, 0.0, 0.0, 0.0, 0.0, 0.0, 0.0, 0.0, 0.0, 0.0, 0.0, 0.0, 0.0, 0.0, 0.0, 0.0, 0.0, 0.0, 0.0, 0.0, 0.0, 0.0, 0.0, 0.0, 0.0, 0.0, 0.0, 0.0, 0.0, 0.0, 0.0, 0.0, 0.0, 0.0, 0.0, 0.0, 0.0, 0.0, 0.0, 0.0, 0.0, 0.0, 0.0, 0.0, 0.0, 0.0, 0.0, 0.0, 0.0, 0.0, 0.0, 0.0, 0.0, 0.0, 0.0, 0.0, 0.0, 0.0, 0.0, 0.0, 0.0, 0.0, 0.0, 0.0, 0.0, 0.0, 0.0, 0.0, 0.0, 0.0, 0.0, 0.0, 0.0, 0.0, 0.0, 0.0, 0.0, 0.0, 0.0, 0.0, 0.0, 0.0, 0.0, 0.0, 0.0, 0.0, 0.0, 0.0, 0.0, 0.0, 0.0, 0.0, 0.0, 0.0, 0.0, 0.0, 0.0, 0.0, 0.0, 0.0, 0.0, 0.0, 0.0, 0.0, 0.0, 0.0, 0.0, 0.0, 0.0, 0.0, 0.0, 0.0, 0.0, 0.0, 0.0, 0.0, 0.0, 0.0, 0.0, 0.0, 0.0, 0.0, 0.0, 0.0, 0.0, 0.0, 0.0, 0.0, 0.0, 0.0, 0.0, 0.0, 0.0, 0.0, 0.0, 0.0, 0.0, 0.0, 0.0, 0.0, 0.0, 0.0, 0.0, 0.0, 0.0, 0.0, 0.0, 0.0, 0.0, 0.0, 0.0, 0.0, 0.0, 0.0, 0.0, 0.0, 0.0, 0.0, 0.0, 0.0, 0.0, 0.0, 0.0, 0.0, 0.0, 0.0, 0.0, 0.0, 0.0, 0.0, 0.0, 0.0, 0.0, 0.0, 0.0, 0.0, 0.0, 0.0, 0.0, 0.0, 0.0, 0.0, 0.0, 0.0, 0.0, 0.0, 0.0, 0.0, 0.0, 0.0, 0.0, 0.0, 0.0, 0.0, 0.0, 0.0, 0.0, 0.0, 0.0, 0.0, 0.0, 0.0, 0.0, 0.0, 0.0, 0.0, 0.0, 0.0, 0.0, 0.0, 0.0, 0.0, 0.0, 0.0, 0.0, 0.0, 0.0, 0.0, 0.0, 0.0, 0.0, 0.0, 0.0, 0.0, 0.0, 0.0, 0.0, 0.0, 0.0, 0.0, 0.0, 0.0, 0.0, 0.0, 0.0, 0.0, 0.0, 0.0, 0.0, 0.0, 0.0, 0.0, 0.0, 0.0, 0.0, 0.0, 0.0, 0.0, 0.0, 0.0, 0.0, 0.0, 0.0, 0.0, 0.0, 0.0, 0.0, 0.0, 0.0, 0.0, 0.0, 0.0, 0.0, 0.0, 0.0, 0.0, 0.0, 0.0, 0.0, 0.0, 0.0, 0.0, 0.0, 0.0, 0.0, 0.0, 0.0, 0.0, 0.0, 0.0, 0.0, 0.0, 0.0, 0.0, 0.0, 0.0, 0.0, 0.0, 0.0, 0.0, 0.0, 0.0, 0.0, 0.0, 0.0, 0.0, 0.0, 0.0, 0.0, 0.0, 0.0, 0.0, 0.0, 0.0, 0.0, 0.0, 0.0, 0.0, 0.0, 0.0, 0.0, 0.0, 0.0, 0.0, 0.0, 0.0, 0.0, 0.0, 0.0, 0.0, 0.0, 0.0, 0.0, 0.0, 0.0, 0.0, 0.0, 0.0, 0.0, 0.0, 0.0, 0.0, 0.0, 0.0, 0.0, 0.0, 0.0, 0.0, 0.0, 0.0, 0.0, 0.0, 0.0, 0.0, 0.0, 0.0, 0.0, 0.0, 0.0, 0.0, 0.0, 0.0, 0.0, 0.0, 0.0, 0.0, 0.0, 0.0, 0.0, 0.0, 0.0, 0.0, 0.0, 0.0, 0.0, 0.0, 0.0, 0.0, 0.0, 0.0, 0.0, 0.0, 0.0, 0.0, 0.0, 0.0, 0.0, 0.0, 0.0, 0.0, 0.0, 0.0, 0.0, 0.0, 0.0, 0.0, 0.0, 0.0, 0.0, 0.0, 0.0, 0.0, 0.0, 0.0, 0.0, 0.0, 0.0, 0.0, 0.0, 0.0, 0.0, 0.0, 0.0, 0.0, 0.0, 0.0, 0.0, 0.0, 0.0, 0.0, 0.0, 0.0, 0.0, 0.0, 0.0, 0.0, 0.0, 0.0, 0.0, 0.5625, 0.0, 0.625, 0.0, 0.625, 0.25, 0.5625, 0.25, 0.5625, 0.25, 0.625, 0.25, 0.625, 0.5, 0.5625, 0.5, 0.5625, 0.5, 0.625, 0.5, 0.625, 0.75, 0.5625, 0.75, 0.5625, 0.75, 0.625, 0.75, 0.625, 1.0, 0.5625, 1.0, 0.125, 0.5, 0.375, 0.5, 0.375, 0.75, 0.125, 0.75, 0.625, 0.5, 0.875, 0.5, 0.875, 0.75, 0.625, 0.75, 0.4219, 0.75, 0.4375, 0.75, 0.4375, 1.0, 0.4219, 1.0, 0.4375, 0.75, 0.5, 0.75, 0.5, 1.0, 0.4375, 1.0, 0.5, 0.75, 0.5625, 0.75, 0.5625, 1.0, 0.5, 1.0, 0.4219, 0.5, 0.4375, 0.5, 0.4375, 0.75, 0.4219, 0.75, 0.4375, 0.5, 0.5, 0.5, 0.5, 0.75, 0.4375, 0.75, 0.5, 0.5, 0.5625, 0.5, 0.5625, 0.75, 0.5, 0.75, 0.4219, 0.25, 0.4375, 0.25, 0.4375, 0.5, 0.4219, 0.5, 0.4375, 0.25, 0.5, 0.25, 0.5, 0.5, 0.4375, 0.5, 0.5, 0.25, 0.5625, 0.25, 0.5625, 0.5, 0.5, 0.5, 0.4219, 0.0, 0.4375, 0.0, 0.4375, 0.25, 0.4219, 0.25, 0.4375, 0.0, 0.5, 0.0, 0.5, 0.25, 0.4375, 0.25, 0.5, 0.0, 0.5625, 0.0, 0.5625, 0.25, 0.5, 0.25, 0.375, 0.0, 0.3906, 0.0, 0.3906, 0.25, 0.375, 0.25, 0.3906, 0.0, 0.4062, 0.0, 0.4062, 0.25, 0.3906, 0.25, 0.4062, 0.0, 0.4219, 0.0, 0.4219, 0.25, 0.4062, 0.25, 0.375, 0.25, 0.3906, 0.25, 0.3906, 0.5, 0.375, 0.5, 0.3906, 0.25, 0.4062, 0.25, 0.4062, 0.5, 0.3906, 0.5, 0.4062, 0.25, 0.4219, 0.25, 0.4219, 0.5, 0.4062, 0.5, 0.375, 0.5, 0.3906, 0.5, 0.3906, 0.75, 0.375, 0.75, 0.3906, 0.5, 0.4062, 0.5, 0.4062, 0.75, 0.3906, 0.75, 0.4062, 0.5, 0.4219, 0.5, 0.4219, 0.75, 0.4062, 0.75, 0.375, 0.75, 0.3906, 0.75, 0.3906, 1.0, 0.375, 1.0, 0.3906, 0.75, 0.4062, 0.75, 0.4062, 1.0, 0.3906, 1.0, 0.4062, 0.75, 0.4219, 0.75, 0.4219, 1.0, 0.4062, 1.0, 0.5625, 0.0, 0.625, 0.0, 0.625, 0.25, 0.5625, 0.25, 0.5625, 0.25, 0.625, 0.25, 0.625, 0.5, 0.5625, 0.5, 0.5625, 0.5, 0.625, 0.5, 0.625, 0.75, 0.5625, 0.75, 0.5625, 0.75, 0.625, 0.75, 0.625, 1.0, 0.5625, 1.0, 0.125, 0.5, 0.375, 0.5, 0.375, 0.75, 0.125, 0.75, 0.625, 0.5, 0.875, 0.5, 0.875, 0.75, 0.625, 0.75, 0.4219, 0.75, 0.4375, 0.75, 0.4375, 1.0, 0.4219, 1.0, 0.4375, 0.75, 0.5, 0.75, 0.5, 1.0, 0.4375, 1.0, 0.5, 0.75, 0.5625, 0.75, 0.5625, 1.0, 0.5, 1.0, 0.4219, 0.5, 0.4375, 0.5, 0.4375, 0.75, 0.4219, 0.75, 0.4375, 0.5, 0.5, 0.5, 0.5, 0.75, 0.4375, 0.75, 0.5, 0.5, 0.5625, 0.5, 0.5625, 0.75, 0.5, 0.75, 0.4219, 0.25, 0.4375, 0.25, 0.4375, 0.5, 0.4219, 0.5, 0.4375, 0.25, 0.5, 0.25, 0.5, 0.5, 0.4375, 0.5, 0.5, 0.25, 0.5625, 0.25, 0.5625, 0.5, 0.5, 0.5, 0.4219, 0.0, 0.4375, 0.0, 0.4375, 0.25, 0.4219, 0.25, 0.4375, 0.0, 0.5, 0.0, 0.5, 0.25, 0.4375, 0.25, 0.5, 0.0, 0.5625, 0.0, 0.5625, 0.25, 0.5, 0.25, 0.375, 0.0, 0.3906, 0.0, 0.3906, 0.25, 0.375, 0.25, 0.3906, 0.0, 0.4062, 0.0, 0.4062, 0.25, 0.3906, 0.25, 0.4062, 0.0, 0.4219, 0.0, 0.4219, 0.25, 0.4062, 0.25, 0.375, 0.25, 0.3906, 0.25, 0.3906, 0.5, 0.375, 0.5, 0.3906, 0.25, 0.4062, 0.25, 0.4062, 0.5, 0.3906, 0.5, 0.4062, 0.25, 0.4219, 0.25, 0.4219, 0.5, 0.4062, 0.5, 0.375, 0.5, 0.3906, 0.5, 0.3906, 0.75, 0.375, 0.75, 0.3906, 0.5, 0.4062, 0.5, 0.4062, 0.75, 0.3906, 0.75, 0.4062, 0.5, 0.4219, 0.5, 0.4219, 0.75, 0.4062, 0.75, 0.375, 0.75, 0.3906, 0.75, 0.3906, 1.0, 0.375, 1.0, 0.3906, 0.75, 0.4062, 0.75, 0.4062, 1.0, 0.3906, 1.0, 0.4062, 0.75, 0.4219, 0.75, 0.4219, 1.0, 0.4062, 1.0, 0.5625, 0.0, 0.625, 0.0, 0.625, 0.25, 0.5625, 0.25, 0.5625, 0.25, 0.625, 0.25, 0.625, 0.5, 0.5625, 0.5, 0.5625, 0.5, 0.625, 0.5, 0.625, 0.75, 0.5625, 0.75, 0.5625, 0.75, 0.625, 0.75, 0.625, 1.0, 0.5625, 1.0, 0.125, 0.5, 0.375, 0.5, 0.375, 0.75, 0.125, 0.75, 0.625, 0.5, 0.875, 0.5, 0.875, 0.75, 0.625, 0.75, 0.4219, 0.75, 0.4375, 0.75, 0.4375, 1.0, 0.4219, 1.0, 0.4375, 0.75, 0.5, 0.75, 0.5, 1.0, 0.4375, 1.0, 0.5, 0.75, 0.5625, 0.75, 0.5625, 1.0, 0.5, 1.0, 0.4219, 0.5, 0.4375, 0.5, 0.4375, 0.75, 0.4219, 0.75, 0.4375, 0.5, 0.5, 0.5, 0.5, 0.75, 0.4375, 0.75, 0.5, 0.5, 0.5625, 0.5, 0.5625, 0.75, 0.5, 0.75, 0.4219, 0.25, 0.4375, 0.25, 0.4375, 0.5, 0.4219, 0.5, 0.4375, 0.25, 0.5, 0.25, 0.5, 0.5, 0.4375, 0.5, 0.5, 0.25, 0.5625, 0.25, 0.5625, 0.5, 0.5, 0.5, 0.4219, 0.0, 0.4375, 0.0, 0.4375, 0.25, 0.4219, 0.25, 0.4375, 0.0, 0.5, 0.0, 0.5, 0.25, 0.4375, 0.25, 0.5, 0.0, 0.5625, 0.0, 0.5625, 0.25, 0.5, 0.25, 0.375, 0.0, 0.3906, 0.0, 0.3906, 0.25, 0.375, 0.25, 0.3906, 0.0, 0.4062, 0.0, 0.4062, 0.25, 0.3906, 0.25, 0.4062, 0.0, 0.4219, 0.0, 0.4219, 0.25, 0.4062, 0.25, 0.375, 0.25, 0.3906, 0.25, 0.3906, 0.5, 0.375, 0.5, 0.3906, 0.25, 0.4062, 0.25, 0.4062, 0.5, 0.3906, 0.5, 0.4062, 0.25, 0.4219, 0.25, 0.4219, 0.5, 0.4062, 0.5, 0.375, 0.5, 0.3906, 0.5, 0.3906, 0.75, 0.375, 0.75, 0.3906, 0.5, 0.4062, 0.5, 0.4062, 0.75, 0.3906, 0.75, 0.4062, 0.5, 0.4219, 0.5, 0.4219, 0.75, 0.4062, 0.75, 0.375, 0.75, 0.3906, 0.75, 0.3906, 1.0, 0.375, 1.0, 0.3906, 0.75, 0.4062, 0.75, 0.4062, 1.0, 0.3906, 1.0, 0.4062, 0.75, 0.4219, 0.75, 0.4219, 1.0, 0.4062, 1.0, 0.5625, 0.0, 0.625, 0.0, 0.625, 0.25, 0.5625, 0.25, 0.5625, 0.25, 0.625, 0.25, 0.625, 0.5, 0.5625, 0.5, 0.5625, 0.5, 0.625, 0.5, 0.625, 0.75, 0.5625, 0.75, 0.5625, 0.75, 0.625, 0.75, 0.625, 1.0, 0.5625, 1.0, 0.125, 0.5, 0.375, 0.5, 0.375, 0.75, 0.125, 0.75, 0.625, 0.5, 0.875, 0.5, 0.875, 0.75, 0.625, 0.75, 0.4219, 0.75, 0.4375, 0.75, 0.4375, 1.0, 0.4219, 1.0, 0.4375, 0.75, 0.5, 0.75, 0.5, 1.0, 0.4375, 1.0, 0.5, 0.75, 0.5625, 0.75, 0.5625, 1.0, 0.5, 1.0, 0.4219, 0.5, 0.4375, 0.5, 0.4375, 0.75, 0.4219, 0.75, 0.4375, 0.5, 0.5, 0.5, 0.5, 0.75, 0.4375, 0.75, 0.5, 0.5, 0.5625, 0.5, 0.5625, 0.75, 0.5, 0.75, 0.4219, 0.25, 0.4375, 0.25, 0.4375, 0.5, 0.4219, 0.5, 0.4375, 0.25, 0.5, 0.25, 0.5, 0.5, 0.4375, 0.5, 0.5, 0.25, 0.5625, 0.25, 0.5625, 0.5, 0.5, 0.5, 0.4219, 0.0, 0.4375, 0.0, 0.4375, 0.25, 0.4219, 0.25, 0.4375, 0.0, 0.5, 0.0, 0.5, 0.25, 0.4375, 0.25, 0.5, 0.0, 0.5625, 0.0, 0.5625, 0.25, 0.5, 0.25, 0.375, 0.0, 0.3906, 0.0, 0.3906, 0.25, 0.375, 0.25, 0.3906, 0.0, 0.4062, 0.0, 0.4062, 0.25, 0.3906, 0.25, 0.4062, 0.0, 0.4219, 0.0, 0.4219, 0.25, 0.4062, 0.25, 0.375, 0.25, 0.3906, 0.25, 0.3906, 0.5, 0.375, 0.5, 0.3906, 0.25, 0.4062, 0.25, 0.4062, 0.5, 0.3906, 0.5, 0.4062, 0.25, 0.4219, 0.25, 0.4219, 0.5, 0.4062, 0.5, 0.375, 0.5, 0.3906, 0.5, 0.3906, 0.75, 0.375, 0.75, 0.3906, 0.5, 0.4062, 0.5, 0.4062, 0.75, 0.3906, 0.75, 0.4062, 0.5, 0.4219, 0.5, 0.4219, 0.75, 0.4062, 0.75, 0.375, 0.75, 0.3906, 0.75, 0.3906, 1.0, 0.375, 1.0, 0.3906, 0.75, 0.4062, 0.75, 0.4062, 1.0, 0.3906, 1.0, 0.4062, 0.75, 0.4219, 0.75, 0.4219, 1.0, 0.4062, 1.0, 0.5625, 0.0, 0.625, 0.0, 0.625, 0.25, 0.5625, 0.25, 0.5625, 0.25, 0.625, 0.25, 0.625, 0.5, 0.5625, 0.5, 0.5625, 0.5, 0.625, 0.5, 0.625, 0.75, 0.5625, 0.75, 0.5625, 0.75, 0.625, 0.75, 0.625, 1.0, 0.5625, 1.0, 0.125, 0.5, 0.375, 0.5, 0.375, 0.75, 0.125, 0.75, 0.625, 0.5, 0.875, 0.5, 0.875, 0.75, 0.625, 0.75, 0.4219, 0.75, 0.4375, 0.75, 0.4375, 1.0, 0.4219, 1.0, 0.4375, 0.75, 0.5, 0.75, 0.5, 1.0, 0.4375, 1.0, 0.5, 0.75, 0.5625, 0.75, 0.5625, 1.0, 0.5, 1.0, 0.4219, 0.5, 0.4375, 0.5, 0.4375, 0.75, 0.4219, 0.75, 0.4375, 0.5, 0.5, 0.5, 0.5, 0.75, 0.4375, 0.75, 0.5, 0.5, 0.5625, 0.5, 0.5625, 0.75, 0.5, 0.75, 0.4219, 0.25, 0.4375, 0.25, 0.4375, 0.5, 0.4219, 0.5, 0.4375, 0.25, 0.5, 0.25, 0.5, 0.5, 0.4375, 0.5, 0.5, 0.25, 0.5625, 0.25, 0.5625, 0.5, 0.5, 0.5, 0.4219, 0.0, 0.4375, 0.0, 0.4375, 0.25, 0.4219, 0.25, 0.4375, 0.0, 0.5, 0.0, 0.5, 0.25, 0.4375, 0.25, 0.5, 0.0, 0.5625, 0.0, 0.5625, 0.25, 0.5, 0.25, 0.375, 0.0, 0.3906, 0.0, 0.3906, 0.25, 0.375, 0.25, 0.3906, 0.0, 0.4062, 0.0, 0.4062, 0.25, 0.3906, 0.25, 0.4062, 0.0, 0.4219, 0.0, 0.4219, 0.25, 0.4062, 0.25, 0.375, 0.25, 0.3906, 0.25, 0.3906, 0.5, 0.375, 0.5, 0.3906, 0.25, 0.4062, 0.25, 0.4062, 0.5, 0.3906, 0.5, 0.4062, 0.25, 0.4219, 0.25, 0.4219, 0.5, 0.4062, 0.5, 0.375, 0.5, 0.3906, 0.5, 0.3906, 0.75, 0.375, 0.75, 0.3906, 0.5, 0.4062, 0.5, 0.4062, 0.75, 0.3906, 0.75, 0.4062, 0.5, 0.4219, 0.5, 0.4219, 0.75, 0.4062, 0.75, 0.375, 0.75, 0.3906, 0.75, 0.3906, 1.0, 0.375, 1.0, 0.3906, 0.75, 0.4062, 0.75, 0.4062, 1.0, 0.3906, 1.0, 0.4062, 0.75, 0.4219, 0.75, 0.4219, 1.0, 0.4062, 1.0, 0.5625, 0.0, 0.625, 0.0, 0.625, 0.25, 0.5625, 0.25, 0.5625, 0.25, 0.625, 0.25, 0.625, 0.5, 0.5625, 0.5, 0.5625, 0.5, 0.625, 0.5, 0.625, 0.75, 0.5625, 0.75, 0.5625, 0.75, 0.625, 0.75, 0.625, 1.0, 0.5625, 1.0, 0.125, 0.5, 0.375, 0.5, 0.375, 0.75, 0.125, 0.75, 0.625, 0.5, 0.875, 0.5, 0.875, 0.75, 0.625, 0.75, 0.4219, 0.75, 0.4375, 0.75, 0.4375, 1.0, 0.4219, 1.0, 0.4375, 0.75, 0.5, 0.75, 0.5, 1.0, 0.4375, 1.0, 0.5, 0.75, 0.5625, 0.75, 0.5625, 1.0, 0.5, 1.0, 0.4219, 0.5, 0.4375, 0.5, 0.4375, 0.75, 0.4219, 0.75, 0.4375, 0.5, 0.5, 0.5, 0.5, 0.75, 0.4375, 0.75, 0.5, 0.5, 0.5625, 0.5, 0.5625, 0.75, 0.5, 0.75, 0.4219, 0.25, 0.4375, 0.25, 0.4375, 0.5, 0.4219, 0.5, 0.4375, 0.25, 0.5, 0.25, 0.5, 0.5, 0.4375, 0.5, 0.5, 0.25, 0.5625, 0.25, 0.5625, 0.5, 0.5, 0.5, 0.4219, 0.0, 0.4375, 0.0, 0.4375, 0.25, 0.4219, 0.25, 0.4375, 0.0, 0.5, 0.0, 0.5, 0.25, 0.4375, 0.25, 0.5, 0.0, 0.5625, 0.0, 0.5625, 0.25, 0.5, 0.25, 0.375, 0.0, 0.3906, 0.0, 0.3906, 0.25, 0.375, 0.25, 0.3906, 0.0, 0.4062, 0.0, 0.4062, 0.25, 0.3906, 0.25, 0.4062, 0.0, 0.4219, 0.0, 0.4219, 0.25, 0.4062, 0.25, 0.375, 0.25, 0.3906, 0.25, 0.3906, 0.5, 0.375, 0.5, 0.3906, 0.25, 0.4062, 0.25, 0.4062, 0.5, 0.3906, 0.5, 0.4062, 0.25, 0.4219, 0.25, 0.4219, 0.5, 0.4062, 0.5, 0.375, 0.5, 0.3906, 0.5, 0.3906, 0.75, 0.375, 0.75, 0.3906, 0.5, 0.4062, 0.5, 0.4062, 0.75, 0.3906, 0.75, 0.4062, 0.5, 0.4219, 0.5, 0.4219, 0.75, 0.4062, 0.75, 0.375, 0.75, 0.3906, 0.75, 0.3906, 1.0, 0.375, 1.0, 0.3906, 0.75, 0.4062, 0.75, 0.4062, 1.0, 0.3906, 1.0, 0.4062, 0.75, 0.4219, 0.75, 0.4219, 1.0, 0.4062, 1.0])
me_circle.materials.append(mat_material_001)
me_circle.materials.append(mat_material_002)
me_circle.use_remesh_fix_poles = True
me_circle.use_remesh_preserve_attributes = False
me_circle.use_mirror_vertex_groups = False
me_circle.update()

# ---- objects
ob_circle = bpy.data.objects.new('Circle', me_circle)

# ---- transforms, parenting, visibility, modifiers, constraints
ob_circle.location = (0.0, 0.02398, 0.1222)
ob_circle.rotation_euler = (1.571, -0.0, 0.0)
ob_circle.lineart.crease_threshold = 0.0

# ---- collection membership
col_collection.objects.link(ob_circle)

# ---- scene / render settings (as saved in the file)
scene.frame_start = 1; scene.frame_end = 250; scene.frame_set(1)
scene.render.engine = 'BLENDER_EEVEE_NEXT'
scene.cycles.use_denoising = False
scene.cycles.samples = 128
scene.cycles.sampling_pattern = 'TABULATED_SOBOL'
scene.cycles.use_adaptive_sampling = False
scene.cycles.use_light_tree = False
scene.view_settings.view_transform = 'Filmic'
bpy.context.view_layer.update()

# ---- added for rendering (the .blend has no active camera and no usable light): camera, sun
cam_auto = bpy.data.cameras.new('AutoCamera')
cam_auto.lens = 50.0
cam_auto.sensor_width = 36.0
cam_auto.clip_end = 1000.0
ob_auto_camera = bpy.data.objects.new('AutoCamera', cam_auto)
scene.collection.objects.link(ob_auto_camera)
ob_auto_camera.location = (5.78849, -6.71375, 5.50371)
ob_auto_camera.rotation_euler = (1.09748, -7.21219e-08, 0.694738)
scene.camera = ob_auto_camera
light_auto_sun = bpy.data.lights.new('AutoSun', 'SUN')
light_auto_sun.energy = 3.0
light_auto_sun.angle = 0.0523599
ob_auto_sun = bpy.data.objects.new('AutoSun', light_auto_sun)
scene.collection.objects.link(ob_auto_sun)
ob_auto_sun.rotation_euler = (0.872665, 0.174533, 0.523599)
bpy.context.view_layer.update()
